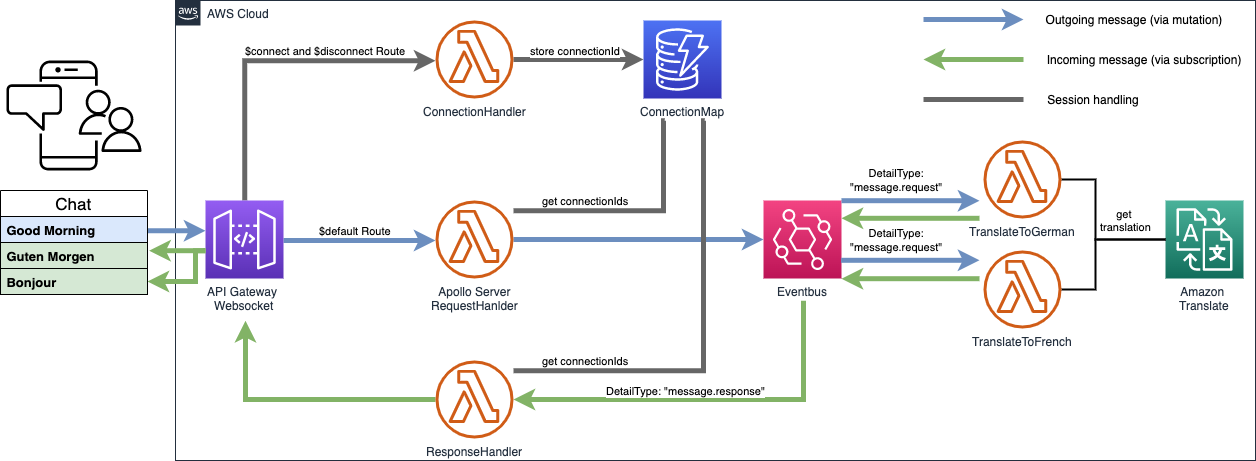

The diagram above was exported from draw.io. Its source (the exported page's mxGraphModel, read from the mxfile embedded in the PNG):
<mxGraphModel dx="826" dy="439" grid="1" gridSize="10" guides="1" tooltips="1" connect="1" arrows="1" fold="1" page="1" pageScale="1" pageWidth="2500" pageHeight="4600" math="0" shadow="0">
  <root>
    <mxCell id="0" />
    <mxCell id="1" parent="0" />
    <mxCell id="V1EYpdEhHm4F93uOdvGG-36" value="AWS Cloud" style="points=[[0,0],[0.25,0],[0.5,0],[0.75,0],[1,0],[1,0.25],[1,0.5],[1,0.75],[1,1],[0.75,1],[0.5,1],[0.25,1],[0,1],[0,0.75],[0,0.5],[0,0.25]];outlineConnect=0;gradientColor=none;html=1;whiteSpace=wrap;fontSize=12;fontStyle=0;shape=mxgraph.aws4.group;grIcon=mxgraph.aws4.group_aws_cloud_alt;strokeColor=#232F3E;fillColor=none;verticalAlign=top;align=left;spacingLeft=30;fontColor=#232F3E;dashed=0;" parent="1" vertex="1">
      <mxGeometry x="360" y="150" width="1080" height="460" as="geometry" />
    </mxCell>
    <mxCell id="V1EYpdEhHm4F93uOdvGG-10" value="$default Route" style="edgeStyle=orthogonalEdgeStyle;rounded=0;orthogonalLoop=1;jettySize=auto;html=1;strokeWidth=5;fillColor=#dae8fc;strokeColor=#6C8EBF;" parent="1" edge="1">
      <mxGeometry x="-0.0526" y="10" relative="1" as="geometry">
        <mxPoint as="offset" />
        <mxPoint x="468" y="390" as="sourcePoint" />
        <mxPoint x="620" y="390" as="targetPoint" />
      </mxGeometry>
    </mxCell>
    <mxCell id="V1EYpdEhHm4F93uOdvGG-18" value="$connect and $disconnect Route" style="edgeStyle=orthogonalEdgeStyle;rounded=0;orthogonalLoop=1;jettySize=auto;html=1;strokeWidth=5;fillColor=#f5f5f5;strokeColor=#666666;" parent="1" source="V1EYpdEhHm4F93uOdvGG-1" target="V1EYpdEhHm4F93uOdvGG-4" edge="1">
      <mxGeometry x="0.336" y="10" relative="1" as="geometry">
        <Array as="points">
          <mxPoint x="429" y="210" />
        </Array>
        <mxPoint as="offset" />
      </mxGeometry>
    </mxCell>
    <mxCell id="V1EYpdEhHm4F93uOdvGG-1" value="API Gateway&amp;nbsp;&lt;br&gt;Websocket" style="outlineConnect=0;fontColor=#232F3E;gradientColor=#945DF2;gradientDirection=north;fillColor=#5A30B5;strokeColor=#ffffff;dashed=0;verticalLabelPosition=bottom;verticalAlign=top;align=center;html=1;fontSize=12;fontStyle=0;aspect=fixed;shape=mxgraph.aws4.resourceIcon;resIcon=mxgraph.aws4.api_gateway;" parent="1" vertex="1">
      <mxGeometry x="390" y="350" width="78" height="78" as="geometry" />
    </mxCell>
    <mxCell id="V1EYpdEhHm4F93uOdvGG-13" value="DetailType: &quot;message.response&quot;" style="edgeStyle=orthogonalEdgeStyle;rounded=0;orthogonalLoop=1;jettySize=auto;html=1;strokeWidth=5;fillColor=#d5e8d4;strokeColor=#82b366;" parent="1" target="V1EYpdEhHm4F93uOdvGG-8" edge="1">
      <mxGeometry x="0.1118" y="-9" relative="1" as="geometry">
        <mxPoint x="988" y="450" as="sourcePoint" />
        <Array as="points">
          <mxPoint x="988" y="549" />
        </Array>
        <mxPoint as="offset" />
      </mxGeometry>
    </mxCell>
    <mxCell id="V1EYpdEhHm4F93uOdvGG-2" value="Eventbus" style="outlineConnect=0;fontColor=#232F3E;gradientColor=#F34482;gradientDirection=north;fillColor=#BC1356;strokeColor=#ffffff;dashed=0;verticalLabelPosition=bottom;verticalAlign=top;align=center;html=1;fontSize=12;fontStyle=0;aspect=fixed;shape=mxgraph.aws4.resourceIcon;resIcon=mxgraph.aws4.eventbridge;" parent="1" vertex="1">
      <mxGeometry x="948" y="350" width="78" height="78" as="geometry" />
    </mxCell>
    <mxCell id="V1EYpdEhHm4F93uOdvGG-3" value="Amazon &lt;br&gt;Translate" style="outlineConnect=0;fontColor=#232F3E;gradientColor=#4AB29A;gradientDirection=north;fillColor=#116D5B;strokeColor=#ffffff;dashed=0;verticalLabelPosition=bottom;verticalAlign=top;align=center;html=1;fontSize=12;fontStyle=0;aspect=fixed;shape=mxgraph.aws4.resourceIcon;resIcon=mxgraph.aws4.translate;" parent="1" vertex="1">
      <mxGeometry x="1350" y="350" width="78" height="78" as="geometry" />
    </mxCell>
    <mxCell id="V1EYpdEhHm4F93uOdvGG-19" value="store connectionId" style="edgeStyle=orthogonalEdgeStyle;rounded=0;orthogonalLoop=1;jettySize=auto;html=1;strokeWidth=5;fillColor=#f5f5f5;strokeColor=#666666;" parent="1" source="V1EYpdEhHm4F93uOdvGG-4" target="V1EYpdEhHm4F93uOdvGG-9" edge="1">
      <mxGeometry x="-0.0462" y="9" relative="1" as="geometry">
        <Array as="points">
          <mxPoint x="770" y="209" />
          <mxPoint x="770" y="209" />
        </Array>
        <mxPoint as="offset" />
      </mxGeometry>
    </mxCell>
    <mxCell id="V1EYpdEhHm4F93uOdvGG-4" value="ConnectionHandler" style="outlineConnect=0;fontColor=#232F3E;gradientColor=none;fillColor=#D05C17;strokeColor=none;dashed=0;verticalLabelPosition=bottom;verticalAlign=top;align=center;html=1;fontSize=12;fontStyle=0;aspect=fixed;pointerEvents=1;shape=mxgraph.aws4.lambda_function;" parent="1" vertex="1">
      <mxGeometry x="620" y="170" width="78" height="78" as="geometry" />
    </mxCell>
    <mxCell id="V1EYpdEhHm4F93uOdvGG-17" value="get&amp;nbsp;&lt;br&gt;translation" style="edgeStyle=orthogonalEdgeStyle;rounded=0;orthogonalLoop=1;jettySize=auto;html=1;startArrow=none;startFill=0;strokeWidth=2;endArrow=none;endFill=0;" parent="1" source="V1EYpdEhHm4F93uOdvGG-5" target="V1EYpdEhHm4F93uOdvGG-3" edge="1">
      <mxGeometry x="0.5122" y="19" relative="1" as="geometry">
        <Array as="points">
          <mxPoint x="1280" y="329" />
          <mxPoint x="1280" y="389" />
        </Array>
        <mxPoint as="offset" />
      </mxGeometry>
    </mxCell>
    <mxCell id="V1EYpdEhHm4F93uOdvGG-5" value="TranslateToGerman" style="outlineConnect=0;fontColor=#232F3E;gradientColor=none;fillColor=#D05C17;strokeColor=none;dashed=0;verticalLabelPosition=bottom;verticalAlign=top;align=center;html=1;fontSize=12;fontStyle=0;aspect=fixed;pointerEvents=1;shape=mxgraph.aws4.lambda_function;" parent="1" vertex="1">
      <mxGeometry x="1168" y="290" width="78" height="78" as="geometry" />
    </mxCell>
    <mxCell id="V1EYpdEhHm4F93uOdvGG-12" style="edgeStyle=orthogonalEdgeStyle;rounded=0;orthogonalLoop=1;jettySize=auto;html=1;strokeWidth=5;fillColor=#dae8fc;strokeColor=#6c8ebf;" parent="1" source="V1EYpdEhHm4F93uOdvGG-7" target="V1EYpdEhHm4F93uOdvGG-2" edge="1">
      <mxGeometry relative="1" as="geometry" />
    </mxCell>
    <mxCell id="V1EYpdEhHm4F93uOdvGG-23" value="get connectionIds" style="edgeStyle=orthogonalEdgeStyle;rounded=0;orthogonalLoop=1;jettySize=auto;html=1;endArrow=none;endFill=0;strokeWidth=5;fillColor=#f5f5f5;strokeColor=#666666;" parent="1" source="V1EYpdEhHm4F93uOdvGG-7" edge="1">
      <mxGeometry x="-0.4" y="10" relative="1" as="geometry">
        <mxPoint x="849" y="270" as="targetPoint" />
        <Array as="points">
          <mxPoint x="848" y="360" />
        </Array>
        <mxPoint as="offset" />
      </mxGeometry>
    </mxCell>
    <mxCell id="V1EYpdEhHm4F93uOdvGG-7" value="Apollo Server&lt;br&gt;RequestHanlder" style="outlineConnect=0;fontColor=#232F3E;gradientColor=none;fillColor=#D05C17;strokeColor=none;dashed=0;verticalLabelPosition=bottom;verticalAlign=top;align=center;html=1;fontSize=12;fontStyle=0;aspect=fixed;pointerEvents=1;shape=mxgraph.aws4.lambda_function;" parent="1" vertex="1">
      <mxGeometry x="620" y="350" width="78" height="78" as="geometry" />
    </mxCell>
    <mxCell id="V1EYpdEhHm4F93uOdvGG-11" style="edgeStyle=orthogonalEdgeStyle;rounded=0;orthogonalLoop=1;jettySize=auto;html=1;strokeWidth=5;fillColor=#d5e8d4;strokeColor=#82b366;" parent="1" source="V1EYpdEhHm4F93uOdvGG-8" edge="1">
      <mxGeometry relative="1" as="geometry">
        <mxPoint x="430" y="470" as="targetPoint" />
        <Array as="points">
          <mxPoint x="430" y="549" />
          <mxPoint x="430" y="470" />
        </Array>
      </mxGeometry>
    </mxCell>
    <mxCell id="V1EYpdEhHm4F93uOdvGG-24" value="get connectionIds" style="edgeStyle=orthogonalEdgeStyle;rounded=0;orthogonalLoop=1;jettySize=auto;html=1;endArrow=none;endFill=0;strokeWidth=5;fillColor=#f5f5f5;strokeColor=#666666;" parent="1" source="V1EYpdEhHm4F93uOdvGG-8" edge="1">
      <mxGeometry x="-0.6727" y="10" relative="1" as="geometry">
        <mxPoint x="889" y="270" as="targetPoint" />
        <Array as="points">
          <mxPoint x="888" y="520" />
        </Array>
        <mxPoint as="offset" />
      </mxGeometry>
    </mxCell>
    <mxCell id="V1EYpdEhHm4F93uOdvGG-8" value="ResponseHandler" style="outlineConnect=0;fontColor=#232F3E;gradientColor=none;fillColor=#D05C17;strokeColor=none;dashed=0;verticalLabelPosition=bottom;verticalAlign=top;align=center;html=1;fontSize=12;fontStyle=0;aspect=fixed;pointerEvents=1;shape=mxgraph.aws4.lambda_function;" parent="1" vertex="1">
      <mxGeometry x="620" y="510" width="78" height="78" as="geometry" />
    </mxCell>
    <mxCell id="V1EYpdEhHm4F93uOdvGG-9" value="ConnectionMap" style="outlineConnect=0;fontColor=#232F3E;gradientColor=#4D72F3;gradientDirection=north;fillColor=#3334B9;strokeColor=#ffffff;dashed=0;verticalLabelPosition=bottom;verticalAlign=top;align=center;html=1;fontSize=12;fontStyle=0;aspect=fixed;shape=mxgraph.aws4.resourceIcon;resIcon=mxgraph.aws4.dynamodb;" parent="1" vertex="1">
      <mxGeometry x="828" y="170" width="78" height="78" as="geometry" />
    </mxCell>
    <mxCell id="V1EYpdEhHm4F93uOdvGG-26" style="edgeStyle=orthogonalEdgeStyle;rounded=0;orthogonalLoop=1;jettySize=auto;html=1;startArrow=none;startFill=0;endArrow=classic;endFill=1;strokeWidth=5;fillColor=#dae8fc;strokeColor=#6c8ebf;exitX=1;exitY=0.5;exitDx=0;exitDy=0;" parent="1" source="QdEStGJ8X8dqfYtlspja-2" target="V1EYpdEhHm4F93uOdvGG-1" edge="1">
      <mxGeometry relative="1" as="geometry">
        <Array as="points">
          <mxPoint x="332" y="380" />
        </Array>
      </mxGeometry>
    </mxCell>
    <mxCell id="V1EYpdEhHm4F93uOdvGG-27" style="edgeStyle=orthogonalEdgeStyle;rounded=0;orthogonalLoop=1;jettySize=auto;html=1;startArrow=classic;startFill=1;endArrow=none;endFill=0;strokeWidth=5;fillColor=#d5e8d4;strokeColor=#82b366;exitX=1;exitY=0.5;exitDx=0;exitDy=0;" parent="1" source="1AAcLgj6mM00LSCd_UXP-1" target="V1EYpdEhHm4F93uOdvGG-1" edge="1">
      <mxGeometry relative="1" as="geometry">
        <Array as="points">
          <mxPoint x="380" y="431" />
          <mxPoint x="380" y="400" />
        </Array>
        <mxPoint x="340" y="431" as="sourcePoint" />
      </mxGeometry>
    </mxCell>
    <mxCell id="V1EYpdEhHm4F93uOdvGG-25" value="" style="outlineConnect=0;gradientColor=none;fontColor=#545B64;strokeColor=none;fillColor=#000000;dashed=0;verticalLabelPosition=bottom;verticalAlign=top;align=center;html=1;fontSize=12;fontStyle=0;aspect=fixed;shape=mxgraph.aws4.illustration_notification;pointerEvents=1" parent="1" vertex="1">
      <mxGeometry x="190.6" y="210" width="135.8" height="110" as="geometry" />
    </mxCell>
    <mxCell id="V1EYpdEhHm4F93uOdvGG-29" value="" style="endArrow=classic;html=1;strokeWidth=5;fillColor=#dae8fc;strokeColor=#6c8ebf;" parent="1" edge="1">
      <mxGeometry width="50" height="50" relative="1" as="geometry">
        <mxPoint x="1108" y="169" as="sourcePoint" />
        <mxPoint x="1208" y="169" as="targetPoint" />
      </mxGeometry>
    </mxCell>
    <mxCell id="V1EYpdEhHm4F93uOdvGG-30" value="" style="endArrow=none;html=1;strokeWidth=5;startArrow=classic;startFill=1;endFill=0;fillColor=#d5e8d4;strokeColor=#82b366;" parent="1" edge="1">
      <mxGeometry width="50" height="50" relative="1" as="geometry">
        <mxPoint x="1108" y="209" as="sourcePoint" />
        <mxPoint x="1208" y="209" as="targetPoint" />
      </mxGeometry>
    </mxCell>
    <mxCell id="V1EYpdEhHm4F93uOdvGG-31" value="" style="endArrow=none;html=1;strokeWidth=5;fillColor=#f5f5f5;strokeColor=#666666;" parent="1" edge="1">
      <mxGeometry width="50" height="50" relative="1" as="geometry">
        <mxPoint x="1108" y="249" as="sourcePoint" />
        <mxPoint x="1208" y="249" as="targetPoint" />
      </mxGeometry>
    </mxCell>
    <mxCell id="V1EYpdEhHm4F93uOdvGG-33" value="Session handling" style="text;html=1;strokeColor=none;fillColor=none;align=center;verticalAlign=middle;whiteSpace=wrap;rounded=0;" parent="1" vertex="1">
      <mxGeometry x="1228" y="239" width="100" height="20" as="geometry" />
    </mxCell>
    <mxCell id="V1EYpdEhHm4F93uOdvGG-34" value="Incoming message (via subscription)" style="text;html=1;strokeColor=none;fillColor=none;align=center;verticalAlign=middle;whiteSpace=wrap;rounded=0;" parent="1" vertex="1">
      <mxGeometry x="1228" y="199" width="200" height="20" as="geometry" />
    </mxCell>
    <mxCell id="V1EYpdEhHm4F93uOdvGG-35" value="Outgoing message (via mutation)" style="text;html=1;strokeColor=none;fillColor=none;align=center;verticalAlign=middle;whiteSpace=wrap;rounded=0;" parent="1" vertex="1">
      <mxGeometry x="1228" y="159" width="180" height="20" as="geometry" />
    </mxCell>
    <mxCell id="V1EYpdEhHm4F93uOdvGG-51" style="edgeStyle=orthogonalEdgeStyle;rounded=0;orthogonalLoop=1;jettySize=auto;html=1;startArrow=none;startFill=0;endArrow=none;endFill=0;strokeWidth=2;" parent="1" source="V1EYpdEhHm4F93uOdvGG-37" target="V1EYpdEhHm4F93uOdvGG-3" edge="1">
      <mxGeometry relative="1" as="geometry">
        <Array as="points">
          <mxPoint x="1280" y="439" />
          <mxPoint x="1280" y="389" />
        </Array>
      </mxGeometry>
    </mxCell>
    <mxCell id="V1EYpdEhHm4F93uOdvGG-37" value="TranslateToFrench" style="outlineConnect=0;fontColor=#232F3E;gradientColor=none;fillColor=#D05C17;strokeColor=none;dashed=0;verticalLabelPosition=bottom;verticalAlign=top;align=center;html=1;fontSize=12;fontStyle=0;aspect=fixed;pointerEvents=1;shape=mxgraph.aws4.lambda_function;" parent="1" vertex="1">
      <mxGeometry x="1168" y="400" width="78" height="78" as="geometry" />
    </mxCell>
    <mxCell id="V1EYpdEhHm4F93uOdvGG-42" style="edgeStyle=orthogonalEdgeStyle;rounded=0;orthogonalLoop=1;jettySize=auto;html=1;startArrow=none;startFill=0;endArrow=classic;endFill=1;strokeWidth=5;fillColor=#dae8fc;strokeColor=#6c8ebf;" parent="1" edge="1">
      <mxGeometry relative="1" as="geometry">
        <mxPoint x="1026" y="350" as="sourcePoint" />
        <mxPoint x="1164" y="350" as="targetPoint" />
        <Array as="points">
          <mxPoint x="1026" y="350" />
        </Array>
      </mxGeometry>
    </mxCell>
    <mxCell id="V1EYpdEhHm4F93uOdvGG-44" value="&lt;span style=&quot;font-size: 11px&quot;&gt;DetailType:&lt;/span&gt;&lt;br style=&quot;font-size: 11px&quot;&gt;&lt;span style=&quot;font-size: 11px&quot;&gt;&quot;message.request&quot;&lt;/span&gt;" style="text;html=1;align=center;verticalAlign=middle;resizable=0;points=[];labelBackgroundColor=#ffffff;" parent="V1EYpdEhHm4F93uOdvGG-42" vertex="1" connectable="0">
      <mxGeometry x="-0.2" relative="1" as="geometry">
        <mxPoint y="-21" as="offset" />
      </mxGeometry>
    </mxCell>
    <mxCell id="V1EYpdEhHm4F93uOdvGG-46" style="edgeStyle=orthogonalEdgeStyle;rounded=0;orthogonalLoop=1;jettySize=auto;html=1;startArrow=classic;startFill=1;endArrow=none;endFill=0;strokeWidth=5;fillColor=#d5e8d4;strokeColor=#82b366;" parent="1" edge="1">
      <mxGeometry relative="1" as="geometry">
        <mxPoint x="1025.857142857143" y="367.8571428571429" as="sourcePoint" />
        <mxPoint x="1164.142857142857" y="367.8571428571429" as="targetPoint" />
        <Array as="points">
          <mxPoint x="1026" y="368" />
        </Array>
      </mxGeometry>
    </mxCell>
    <mxCell id="V1EYpdEhHm4F93uOdvGG-48" style="edgeStyle=orthogonalEdgeStyle;rounded=0;orthogonalLoop=1;jettySize=auto;html=1;startArrow=classic;startFill=1;endArrow=none;endFill=0;strokeWidth=5;fillColor=#d5e8d4;strokeColor=#82b366;" parent="1" edge="1">
      <mxGeometry relative="1" as="geometry">
        <mxPoint x="1025.857142857143" y="428.2828571428571" as="sourcePoint" />
        <mxPoint x="1164.142857142857" y="428.2828571428571" as="targetPoint" />
        <Array as="points">
          <mxPoint x="1026" y="428.14" />
        </Array>
      </mxGeometry>
    </mxCell>
    <mxCell id="V1EYpdEhHm4F93uOdvGG-49" style="edgeStyle=orthogonalEdgeStyle;rounded=0;orthogonalLoop=1;jettySize=auto;html=1;startArrow=none;startFill=0;endArrow=classic;endFill=1;strokeWidth=5;fillColor=#dae8fc;strokeColor=#6c8ebf;" parent="1" edge="1">
      <mxGeometry relative="1" as="geometry">
        <mxPoint x="1025.7171428571428" y="409.7171428571429" as="sourcePoint" />
        <mxPoint x="1164.002857142857" y="409.7171428571429" as="targetPoint" />
        <Array as="points">
          <mxPoint x="1025.86" y="409.86" />
        </Array>
      </mxGeometry>
    </mxCell>
    <mxCell id="V1EYpdEhHm4F93uOdvGG-50" value="&lt;span style=&quot;font-size: 11px&quot;&gt;DetailType:&lt;/span&gt;&lt;br style=&quot;font-size: 11px&quot;&gt;&lt;span style=&quot;font-size: 11px&quot;&gt;&quot;message.request&quot;&lt;/span&gt;" style="text;html=1;align=center;verticalAlign=middle;resizable=0;points=[];labelBackgroundColor=none;" parent="V1EYpdEhHm4F93uOdvGG-49" vertex="1" connectable="0">
      <mxGeometry x="-0.2" relative="1" as="geometry">
        <mxPoint y="-21" as="offset" />
      </mxGeometry>
    </mxCell>
    <mxCell id="QdEStGJ8X8dqfYtlspja-1" value="Chat" style="swimlane;fontStyle=0;childLayout=stackLayout;horizontal=1;startSize=26;fillColor=none;horizontalStack=0;resizeParent=1;resizeParentMax=0;resizeLast=0;collapsible=1;marginBottom=0;labelBackgroundColor=none;sketch=0;fontFamily=Helvetica;strokeColor=#000000;fontSize=17;" parent="1" vertex="1">
      <mxGeometry x="185" y="340" width="147" height="104" as="geometry">
        <mxRectangle x="160" y="340" width="70" height="30" as="alternateBounds" />
      </mxGeometry>
    </mxCell>
    <mxCell id="QdEStGJ8X8dqfYtlspja-2" value="Good Morning" style="text;strokeColor=#000000;fillColor=#dae8fc;align=left;verticalAlign=top;spacingLeft=4;spacingRight=4;overflow=hidden;rotatable=0;points=[[0,0.5],[1,0.5]];portConstraint=eastwest;labelBackgroundColor=none;sketch=0;fontFamily=Helvetica;fontSize=13;fontStyle=1" parent="QdEStGJ8X8dqfYtlspja-1" vertex="1">
      <mxGeometry y="26" width="147" height="26" as="geometry" />
    </mxCell>
    <mxCell id="1AAcLgj6mM00LSCd_UXP-2" value="Guten Morgen" style="text;strokeColor=#000000;fillColor=#d5e8d4;align=left;verticalAlign=top;spacingLeft=4;spacingRight=4;overflow=hidden;rotatable=0;points=[[0,0.5],[1,0.5]];portConstraint=eastwest;labelBackgroundColor=none;sketch=0;fontFamily=Helvetica;fontSize=13;fontStyle=1" parent="QdEStGJ8X8dqfYtlspja-1" vertex="1">
      <mxGeometry y="52" width="147" height="26" as="geometry" />
    </mxCell>
    <mxCell id="1AAcLgj6mM00LSCd_UXP-1" value="Bonjour" style="text;strokeColor=#000000;fillColor=#d5e8d4;align=left;verticalAlign=top;spacingLeft=4;spacingRight=4;overflow=hidden;rotatable=0;points=[[0,0.5],[1,0.5]];portConstraint=eastwest;labelBackgroundColor=none;sketch=0;fontFamily=Helvetica;fontSize=13;fontStyle=1" parent="QdEStGJ8X8dqfYtlspja-1" vertex="1">
      <mxGeometry y="78" width="147" height="26" as="geometry" />
    </mxCell>
    <mxCell id="QdEStGJ8X8dqfYtlspja-5" style="edgeStyle=orthogonalEdgeStyle;rounded=0;orthogonalLoop=1;jettySize=auto;html=1;startArrow=classic;startFill=1;endArrow=none;endFill=0;strokeWidth=5;fillColor=#d5e8d4;strokeColor=#82B366;exitX=1.01;exitY=0.312;exitDx=0;exitDy=0;exitPerimeter=0;" parent="1" source="1AAcLgj6mM00LSCd_UXP-2" target="V1EYpdEhHm4F93uOdvGG-1" edge="1">
      <mxGeometry relative="1" as="geometry">
        <Array as="points">
          <mxPoint x="380" y="400" />
          <mxPoint x="380" y="400" />
        </Array>
        <mxPoint x="340" y="400" as="sourcePoint" />
        <mxPoint x="400" y="410" as="targetPoint" />
      </mxGeometry>
    </mxCell>
  </root>
</mxGraphModel>